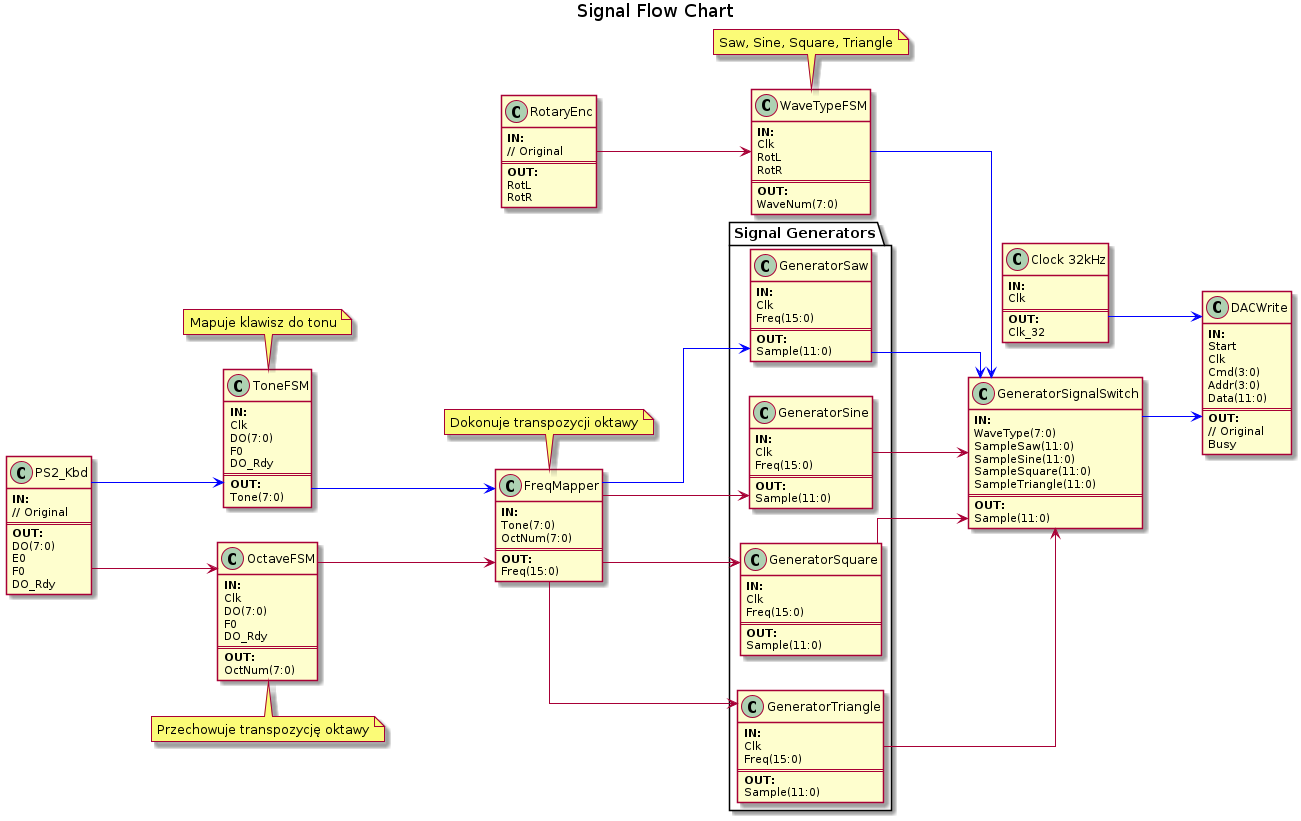

The diagram above was rendered by PlantUML. Its source (embedded in the PNG):
@startuml flow_chart
title Signal Flow Chart
left to right direction
skinparam linetype ortho


class "RotaryEnc" as rot {
    <b>IN:</b>
    // Original
    ===
    <b>OUT:</b>
    RotL
    RotR
}

class "PS2_Kbd" as ps2 {
    <b>IN:</b>
    // Original
    ===
    <b>OUT:</b>
    DO(7:0)
    E0
    F0
    DO_Rdy
}



    class "DACWrite" as dac {
        <b>IN:</b>
        Start
        Clk
        Cmd(3:0)
        Addr(3:0)
        Data(11:0)
        ===
        <b>OUT:</b>
        // Original
        Busy
    }


    class "ToneFSM" as tone_fsm{
        <b>IN:</b>
        Clk
        DO(7:0)
        F0
        DO_Rdy
        ===
        <b>OUT:</b>
        Tone(7:0)
    }


    note top of tone_fsm
        Mapuje klawisz do tonu
    end note


    class "FreqMapper" as oct_mapper{
        <b>IN:</b>
        Tone(7:0)
        OctNum(7:0)
        ===
        <b>OUT:</b>
        Freq(15:0)
    }


    note top of oct_mapper
        Dokonuje transpozycji oktawy
    end note

    class "OctaveFSM" as oct_fsm{
        <b>IN:</b>
        Clk
        DO(7:0)
        F0
        DO_Rdy
        ===
        <b>OUT:</b>
        OctNum(7:0)
    }

    note bottom of oct_fsm
        Przechowuje transpozycję oktawy
    end note

    class "WaveTypeFSM" as wave_type_fsm{
        <b>IN:</b>
        Clk
        RotL
        RotR
        ===
        <b>OUT:</b>
        WaveNum(7:0)
    }

    note top of wave_type_fsm
        Saw, Sine, Square, Triangle
    end note


    package "Signal Generators"{
        class "GeneratorSaw" as gen_saw{
            <b>IN:</b>
            Clk
            Freq(15:0)
            ===
            <b>OUT:</b>
            Sample(11:0)
        }

        class "GeneratorSine" as gen_sin{
            <b>IN:</b>
            Clk
            Freq(15:0)
            ===
            <b>OUT:</b>
            Sample(11:0)
        }

        class "GeneratorSquare" as gen_square{
            <b>IN:</b>
            Clk
            Freq(15:0)
            ===
            <b>OUT:</b>
            Sample(11:0)
        }

        class "GeneratorTriangle" as gen_tri{
            <b>IN:</b>
            Clk
            Freq(15:0)
            ===
            <b>OUT:</b>
            Sample(11:0)
        }
    }

    class "GeneratorSignalSwitch" as signal_switch{
        <b>IN:</b>
        WaveType(7:0)
        SampleSaw(11:0)
        SampleSine(11:0)
        SampleSquare(11:0)
        SampleTriangle(11:0)
        ===
        <b>OUT:</b>
        Sample(11:0)
    }


    class "Clock 32kHz" as clock_32 {
        <b>IN:</b>
        Clk
        ===
        <b>OUT:</b>
        Clk_32
    }


    ps2 -[#0000FF]-> tone_fsm
    ps2 --> oct_fsm
    tone_fsm -[#0000FF]-> oct_mapper
    oct_fsm --> oct_mapper

    rot --> wave_type_fsm

    oct_mapper -[#0000FF]-> gen_saw
    oct_mapper --> gen_tri
    oct_mapper --> gen_sin
    oct_mapper --> gen_square

    wave_type_fsm -[#0000FF]-> signal_switch

    gen_saw  -[#0000FF]-> signal_switch
    gen_tri --> signal_switch
    gen_sin --> signal_switch
    gen_square --> signal_switch

    signal_switch -[#0000FF]-> dac
    clock_32 -[#0000FF]-> dac

    @enduml